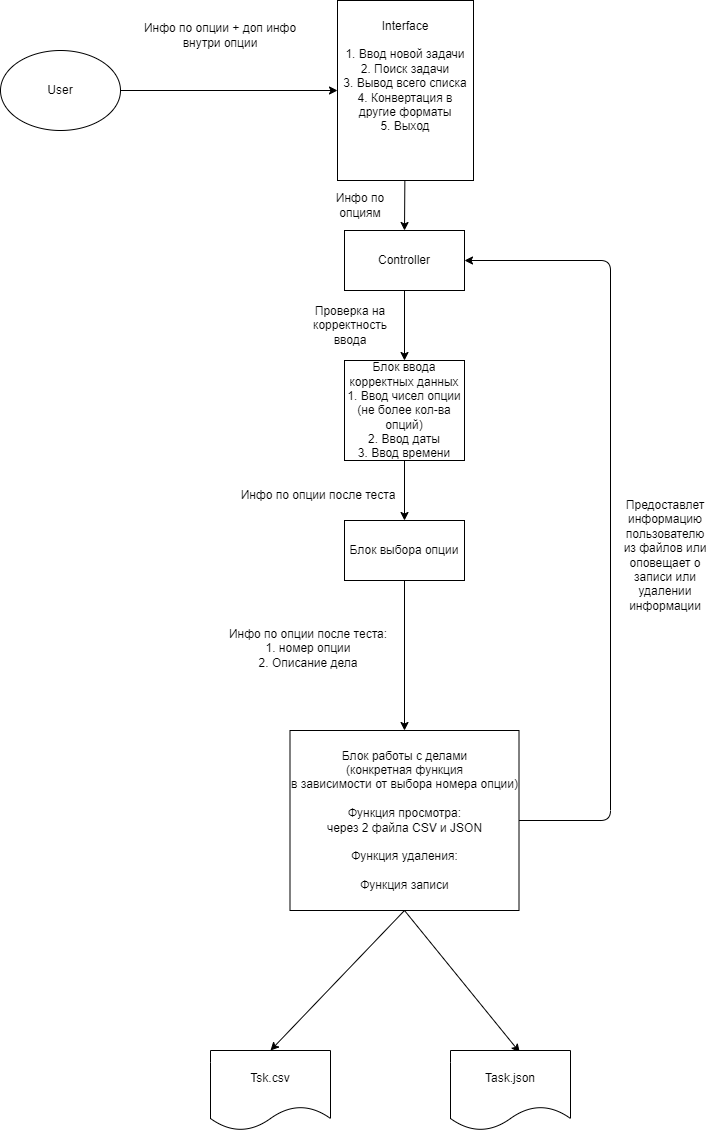

The diagram above was exported from draw.io. Its source (the exported page's mxGraphModel, read from the mxfile embedded in the PNG):
<mxGraphModel dx="820" dy="567" grid="1" gridSize="10" guides="1" tooltips="1" connect="1" arrows="1" fold="1" page="1" pageScale="1" pageWidth="827" pageHeight="1169" math="0" shadow="0">
  <root>
    <mxCell id="0" />
    <mxCell id="1" parent="0" />
    <mxCell id="10" style="edgeStyle=none;html=1;exitX=1;exitY=0.5;exitDx=0;exitDy=0;" parent="1" source="2" target="3" edge="1">
      <mxGeometry relative="1" as="geometry" />
    </mxCell>
    <mxCell id="2" value="User" style="ellipse;whiteSpace=wrap;html=1;" parent="1" vertex="1">
      <mxGeometry x="70" y="60" width="120" height="80" as="geometry" />
    </mxCell>
    <mxCell id="12" style="edgeStyle=none;html=1;entryX=0.5;entryY=0;entryDx=0;entryDy=0;" parent="1" source="3" target="4" edge="1">
      <mxGeometry relative="1" as="geometry" />
    </mxCell>
    <mxCell id="3" value="Interface&lt;br&gt;&lt;br&gt;1. Ввод новой задачи&lt;br&gt;2. Поиск задачи&lt;br&gt;3. Вывод всего списка&lt;br&gt;4. Конвертация в другие форматы&lt;br&gt;5. Выход&lt;br&gt;&lt;div&gt;&lt;font color=&quot;#24292f&quot; face=&quot;ui-monospace, SFMono-Regular, SF Mono, Menlo, Consolas, Liberation Mono, monospace&quot;&gt;&lt;span style=&quot;background-color: rgb(255 , 255 , 255)&quot;&gt;&lt;br&gt;&lt;/span&gt;&lt;/font&gt;&lt;/div&gt;&lt;div&gt;&lt;br&gt;&lt;/div&gt;" style="rounded=0;whiteSpace=wrap;html=1;" parent="1" vertex="1">
      <mxGeometry x="407" y="10" width="136" height="180" as="geometry" />
    </mxCell>
    <mxCell id="14" style="edgeStyle=none;html=1;entryX=0.5;entryY=0;entryDx=0;entryDy=0;" parent="1" source="4" target="8" edge="1">
      <mxGeometry relative="1" as="geometry" />
    </mxCell>
    <mxCell id="4" value="Controller" style="rounded=0;whiteSpace=wrap;html=1;" parent="1" vertex="1">
      <mxGeometry x="414" y="240" width="120" height="60" as="geometry" />
    </mxCell>
    <mxCell id="24" style="edgeStyle=none;html=1;exitX=0.5;exitY=1;exitDx=0;exitDy=0;entryX=0.577;entryY=0.023;entryDx=0;entryDy=0;entryPerimeter=0;" parent="1" source="5" target="21" edge="1">
      <mxGeometry relative="1" as="geometry" />
    </mxCell>
    <mxCell id="25" style="edgeStyle=none;html=1;exitX=0.5;exitY=1;exitDx=0;exitDy=0;entryX=0.5;entryY=0;entryDx=0;entryDy=0;" parent="1" source="5" target="22" edge="1">
      <mxGeometry relative="1" as="geometry" />
    </mxCell>
    <mxCell id="26" style="edgeStyle=none;html=1;entryX=1;entryY=0.5;entryDx=0;entryDy=0;" parent="1" source="5" target="4" edge="1">
      <mxGeometry relative="1" as="geometry">
        <Array as="points">
          <mxPoint x="680" y="830" />
          <mxPoint x="680" y="270" />
        </Array>
      </mxGeometry>
    </mxCell>
    <mxCell id="5" value="Блок работы с делами&lt;br&gt;(конкретная функция&lt;br&gt;в зависимости от выбора номера опции)&lt;br&gt;&lt;br&gt;Функция просмотра:&lt;br&gt;через 2 файла CSV и JSON&lt;br&gt;&lt;br&gt;Функция удаления:&lt;br&gt;&lt;br&gt;Функция записи&lt;br&gt;" style="rounded=0;whiteSpace=wrap;html=1;" parent="1" vertex="1">
      <mxGeometry x="359.5" y="740" width="229" height="180" as="geometry" />
    </mxCell>
    <mxCell id="18" style="edgeStyle=none;html=1;entryX=0.5;entryY=0;entryDx=0;entryDy=0;" parent="1" source="7" target="5" edge="1">
      <mxGeometry relative="1" as="geometry" />
    </mxCell>
    <mxCell id="7" value="Блок выбора опции" style="rounded=0;whiteSpace=wrap;html=1;" parent="1" vertex="1">
      <mxGeometry x="414" y="530" width="120" height="60" as="geometry" />
    </mxCell>
    <mxCell id="16" value="" style="edgeStyle=none;html=1;" parent="1" source="8" target="7" edge="1">
      <mxGeometry relative="1" as="geometry" />
    </mxCell>
    <mxCell id="8" value="Блок ввода корректных данных&lt;br&gt;1. Ввод чисел опции (не более кол-ва опций)&lt;br&gt;2. Ввод даты&lt;br&gt;3. Ввод времени" style="rounded=0;whiteSpace=wrap;html=1;" parent="1" vertex="1">
      <mxGeometry x="414" y="370" width="120" height="100" as="geometry" />
    </mxCell>
    <mxCell id="11" value="Инфо по опции + доп инфо внутри опции" style="text;html=1;strokeColor=none;fillColor=none;align=center;verticalAlign=middle;whiteSpace=wrap;rounded=0;" parent="1" vertex="1">
      <mxGeometry x="210" y="30" width="160" height="30" as="geometry" />
    </mxCell>
    <mxCell id="13" value="Инфо по опциям" style="text;html=1;strokeColor=none;fillColor=none;align=center;verticalAlign=middle;whiteSpace=wrap;rounded=0;" parent="1" vertex="1">
      <mxGeometry x="400" y="200" width="60" height="30" as="geometry" />
    </mxCell>
    <mxCell id="15" value="Проверка на корректность ввода" style="text;html=1;strokeColor=none;fillColor=none;align=center;verticalAlign=middle;whiteSpace=wrap;rounded=0;" parent="1" vertex="1">
      <mxGeometry x="370" y="310" width="100" height="50" as="geometry" />
    </mxCell>
    <mxCell id="17" value="Инфо по опции после теста" style="text;html=1;strokeColor=none;fillColor=none;align=center;verticalAlign=middle;whiteSpace=wrap;rounded=0;" parent="1" vertex="1">
      <mxGeometry x="306" y="490" width="164" height="30" as="geometry" />
    </mxCell>
    <mxCell id="19" value="Инфо по опции после теста:&lt;br&gt;1. номер опции&lt;br&gt;2. Описание дела&lt;br&gt;" style="text;html=1;strokeColor=none;fillColor=none;align=center;verticalAlign=middle;whiteSpace=wrap;rounded=0;" parent="1" vertex="1">
      <mxGeometry x="296" y="610" width="164" height="95" as="geometry" />
    </mxCell>
    <mxCell id="21" value="Task.json" style="shape=document;whiteSpace=wrap;html=1;boundedLbl=1;" parent="1" vertex="1">
      <mxGeometry x="520" y="1060" width="120" height="80" as="geometry" />
    </mxCell>
    <mxCell id="22" value="Tsk.csv" style="shape=document;whiteSpace=wrap;html=1;boundedLbl=1;" parent="1" vertex="1">
      <mxGeometry x="280" y="1060" width="120" height="80" as="geometry" />
    </mxCell>
    <mxCell id="27" value="Предоставлет информацию пользователю из файлов или оповещает о записи или удалении информации" style="text;html=1;strokeColor=none;fillColor=none;align=center;verticalAlign=middle;whiteSpace=wrap;rounded=0;" parent="1" vertex="1">
      <mxGeometry x="690" y="500" width="90" height="130" as="geometry" />
    </mxCell>
  </root>
</mxGraphModel>